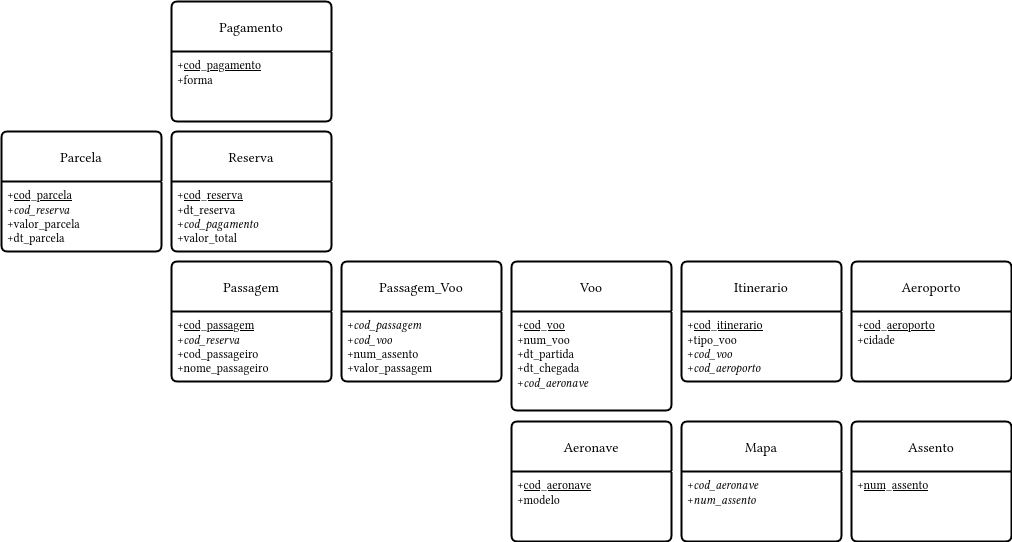

The diagram above was exported from draw.io. Its source (the exported page's mxGraphModel, read from the mxfile embedded in the PNG):
<mxGraphModel dx="1373" dy="828" grid="1" gridSize="10" guides="1" tooltips="1" connect="1" arrows="1" fold="1" page="1" pageScale="1" pageWidth="1169" pageHeight="827" math="0" shadow="0">
  <root>
    <mxCell id="0" />
    <mxCell id="1" parent="0" />
    <mxCell id="6bB2HHmTwCvp7e4m53hZ-1" value="Passagem" style="swimlane;childLayout=stackLayout;horizontal=1;startSize=50;horizontalStack=0;rounded=1;fontSize=14;fontStyle=0;strokeWidth=2;resizeParent=0;resizeLast=1;shadow=0;dashed=0;align=center;arcSize=4;whiteSpace=wrap;html=1;" vertex="1" parent="1">
      <mxGeometry x="180" y="270" width="160" height="120" as="geometry" />
    </mxCell>
    <mxCell id="6bB2HHmTwCvp7e4m53hZ-2" value="+&lt;u&gt;cod_passagem&lt;/u&gt;&lt;br&gt;+&lt;i&gt;cod_reserva&lt;/i&gt;&lt;br&gt;&lt;div&gt;+cod_passageiro&lt;/div&gt;&lt;div&gt;+nome_passageiro&lt;/div&gt;" style="align=left;strokeColor=none;fillColor=none;spacingLeft=4;spacingRight=4;fontSize=12;verticalAlign=top;resizable=0;rotatable=0;part=1;html=1;whiteSpace=wrap;" vertex="1" parent="6bB2HHmTwCvp7e4m53hZ-1">
      <mxGeometry y="50" width="160" height="70" as="geometry" />
    </mxCell>
    <mxCell id="6bB2HHmTwCvp7e4m53hZ-3" value="Passagem_Voo" style="swimlane;childLayout=stackLayout;horizontal=1;startSize=50;horizontalStack=0;rounded=1;fontSize=14;fontStyle=0;strokeWidth=2;resizeParent=0;resizeLast=1;shadow=0;dashed=0;align=center;arcSize=4;whiteSpace=wrap;html=1;" vertex="1" parent="1">
      <mxGeometry x="350" y="270" width="160" height="120" as="geometry" />
    </mxCell>
    <mxCell id="6bB2HHmTwCvp7e4m53hZ-4" value="+&lt;i&gt;cod_passagem&lt;/i&gt;&lt;br&gt;+&lt;i&gt;cod_voo&lt;/i&gt;&lt;br&gt;&lt;div&gt;+num_assento&lt;/div&gt;&lt;div&gt;+valor_passagem&lt;/div&gt;" style="align=left;strokeColor=none;fillColor=none;spacingLeft=4;spacingRight=4;fontSize=12;verticalAlign=top;resizable=0;rotatable=0;part=1;html=1;whiteSpace=wrap;" vertex="1" parent="6bB2HHmTwCvp7e4m53hZ-3">
      <mxGeometry y="50" width="160" height="70" as="geometry" />
    </mxCell>
    <mxCell id="6bB2HHmTwCvp7e4m53hZ-5" value="Voo" style="swimlane;childLayout=stackLayout;horizontal=1;startSize=50;horizontalStack=0;rounded=1;fontSize=14;fontStyle=0;strokeWidth=2;resizeParent=0;resizeLast=1;shadow=0;dashed=0;align=center;arcSize=4;whiteSpace=wrap;html=1;" vertex="1" parent="1">
      <mxGeometry x="520" y="270" width="160" height="149" as="geometry" />
    </mxCell>
    <mxCell id="6bB2HHmTwCvp7e4m53hZ-6" value="+&lt;u&gt;cod_voo&lt;br&gt;&lt;/u&gt;+num_voo&lt;br&gt;&lt;div&gt;+dt_partida&lt;/div&gt;&lt;div&gt;+dt_chegada&lt;/div&gt;&lt;div&gt;+&lt;i&gt;cod_aeronave&lt;/i&gt;&lt;/div&gt;" style="align=left;strokeColor=none;fillColor=none;spacingLeft=4;spacingRight=4;fontSize=12;verticalAlign=top;resizable=0;rotatable=0;part=1;html=1;whiteSpace=wrap;" vertex="1" parent="6bB2HHmTwCvp7e4m53hZ-5">
      <mxGeometry y="50" width="160" height="99" as="geometry" />
    </mxCell>
    <mxCell id="6bB2HHmTwCvp7e4m53hZ-8" value="Itinerario" style="swimlane;childLayout=stackLayout;horizontal=1;startSize=50;horizontalStack=0;rounded=1;fontSize=14;fontStyle=0;strokeWidth=2;resizeParent=0;resizeLast=1;shadow=0;dashed=0;align=center;arcSize=4;whiteSpace=wrap;html=1;" vertex="1" parent="1">
      <mxGeometry x="690" y="270" width="160" height="120" as="geometry" />
    </mxCell>
    <mxCell id="6bB2HHmTwCvp7e4m53hZ-9" value="+&lt;u&gt;cod_itinerario&lt;/u&gt;&lt;br&gt;+tipo_voo&lt;br&gt;&lt;div&gt;+&lt;i&gt;cod_voo&lt;/i&gt;&lt;/div&gt;&lt;div&gt;+&lt;i&gt;cod_aeroporto&lt;/i&gt;&lt;/div&gt;" style="align=left;strokeColor=none;fillColor=none;spacingLeft=4;spacingRight=4;fontSize=12;verticalAlign=top;resizable=0;rotatable=0;part=1;html=1;whiteSpace=wrap;" vertex="1" parent="6bB2HHmTwCvp7e4m53hZ-8">
      <mxGeometry y="50" width="160" height="70" as="geometry" />
    </mxCell>
    <mxCell id="B8gNIoqQK386yD_TMeVu-1" value="Aeroporto" style="swimlane;childLayout=stackLayout;horizontal=1;startSize=50;horizontalStack=0;rounded=1;fontSize=14;fontStyle=0;strokeWidth=2;resizeParent=0;resizeLast=1;shadow=0;dashed=0;align=center;arcSize=4;whiteSpace=wrap;html=1;" vertex="1" parent="1">
      <mxGeometry x="860" y="270" width="160" height="120" as="geometry" />
    </mxCell>
    <mxCell id="B8gNIoqQK386yD_TMeVu-2" value="+&lt;u&gt;cod_aeroporto&lt;/u&gt;&lt;br&gt;+cidade" style="align=left;strokeColor=none;fillColor=none;spacingLeft=4;spacingRight=4;fontSize=12;verticalAlign=top;resizable=0;rotatable=0;part=1;html=1;whiteSpace=wrap;" vertex="1" parent="B8gNIoqQK386yD_TMeVu-1">
      <mxGeometry y="50" width="160" height="70" as="geometry" />
    </mxCell>
    <mxCell id="B8gNIoqQK386yD_TMeVu-3" value="Aeronave" style="swimlane;childLayout=stackLayout;horizontal=1;startSize=50;horizontalStack=0;rounded=1;fontSize=14;fontStyle=0;strokeWidth=2;resizeParent=0;resizeLast=1;shadow=0;dashed=0;align=center;arcSize=4;whiteSpace=wrap;html=1;" vertex="1" parent="1">
      <mxGeometry x="520" y="430" width="160" height="120" as="geometry" />
    </mxCell>
    <mxCell id="B8gNIoqQK386yD_TMeVu-4" value="+&lt;u&gt;cod_aeronave&lt;/u&gt;&lt;br&gt;+modelo" style="align=left;strokeColor=none;fillColor=none;spacingLeft=4;spacingRight=4;fontSize=12;verticalAlign=top;resizable=0;rotatable=0;part=1;html=1;whiteSpace=wrap;" vertex="1" parent="B8gNIoqQK386yD_TMeVu-3">
      <mxGeometry y="50" width="160" height="70" as="geometry" />
    </mxCell>
    <mxCell id="B8gNIoqQK386yD_TMeVu-5" value="Assento" style="swimlane;childLayout=stackLayout;horizontal=1;startSize=50;horizontalStack=0;rounded=1;fontSize=14;fontStyle=0;strokeWidth=2;resizeParent=0;resizeLast=1;shadow=0;dashed=0;align=center;arcSize=4;whiteSpace=wrap;html=1;" vertex="1" parent="1">
      <mxGeometry x="860" y="430" width="160" height="120" as="geometry" />
    </mxCell>
    <mxCell id="B8gNIoqQK386yD_TMeVu-6" value="+&lt;u&gt;num_assento&lt;/u&gt;" style="align=left;strokeColor=none;fillColor=none;spacingLeft=4;spacingRight=4;fontSize=12;verticalAlign=top;resizable=0;rotatable=0;part=1;html=1;whiteSpace=wrap;" vertex="1" parent="B8gNIoqQK386yD_TMeVu-5">
      <mxGeometry y="50" width="160" height="70" as="geometry" />
    </mxCell>
    <mxCell id="B8gNIoqQK386yD_TMeVu-7" value="Mapa" style="swimlane;childLayout=stackLayout;horizontal=1;startSize=50;horizontalStack=0;rounded=1;fontSize=14;fontStyle=0;strokeWidth=2;resizeParent=0;resizeLast=1;shadow=0;dashed=0;align=center;arcSize=4;whiteSpace=wrap;html=1;" vertex="1" parent="1">
      <mxGeometry x="690" y="430" width="160" height="120" as="geometry" />
    </mxCell>
    <mxCell id="B8gNIoqQK386yD_TMeVu-8" value="+&lt;i&gt;cod_aeronave&lt;/i&gt;&lt;br&gt;+&lt;i&gt;num_assento&lt;/i&gt;" style="align=left;strokeColor=none;fillColor=none;spacingLeft=4;spacingRight=4;fontSize=12;verticalAlign=top;resizable=0;rotatable=0;part=1;html=1;whiteSpace=wrap;" vertex="1" parent="B8gNIoqQK386yD_TMeVu-7">
      <mxGeometry y="50" width="160" height="70" as="geometry" />
    </mxCell>
    <mxCell id="otjJhgV14TBEu6Mtw2NY-1" value="Reserva" style="swimlane;childLayout=stackLayout;horizontal=1;startSize=50;horizontalStack=0;rounded=1;fontSize=14;fontStyle=0;strokeWidth=2;resizeParent=0;resizeLast=1;shadow=0;dashed=0;align=center;arcSize=4;whiteSpace=wrap;html=1;" vertex="1" parent="1">
      <mxGeometry x="180" y="140" width="160" height="120" as="geometry" />
    </mxCell>
    <mxCell id="otjJhgV14TBEu6Mtw2NY-2" value="+&lt;u&gt;cod_reserva&lt;/u&gt;&lt;br&gt;&lt;div&gt;+dt_reserva&lt;/div&gt;&lt;div&gt;+&lt;i&gt;cod_pagamento&lt;/i&gt;&lt;/div&gt;+valor_total" style="align=left;strokeColor=none;fillColor=none;spacingLeft=4;spacingRight=4;fontSize=12;verticalAlign=top;resizable=0;rotatable=0;part=1;html=1;whiteSpace=wrap;" vertex="1" parent="otjJhgV14TBEu6Mtw2NY-1">
      <mxGeometry y="50" width="160" height="70" as="geometry" />
    </mxCell>
    <mxCell id="WpHReBtzprCa57ZNZsL_-1" value="Pagamento" style="swimlane;childLayout=stackLayout;horizontal=1;startSize=50;horizontalStack=0;rounded=1;fontSize=14;fontStyle=0;strokeWidth=2;resizeParent=0;resizeLast=1;shadow=0;dashed=0;align=center;arcSize=4;whiteSpace=wrap;html=1;" vertex="1" parent="1">
      <mxGeometry x="180" y="10" width="160" height="120" as="geometry" />
    </mxCell>
    <mxCell id="WpHReBtzprCa57ZNZsL_-2" value="&lt;div&gt;+&lt;u&gt;cod_pagamento&lt;/u&gt;&lt;/div&gt;&lt;div&gt;+forma&lt;/div&gt;" style="align=left;strokeColor=none;fillColor=none;spacingLeft=4;spacingRight=4;fontSize=12;verticalAlign=top;resizable=0;rotatable=0;part=1;html=1;whiteSpace=wrap;" vertex="1" parent="WpHReBtzprCa57ZNZsL_-1">
      <mxGeometry y="50" width="160" height="70" as="geometry" />
    </mxCell>
    <mxCell id="WpHReBtzprCa57ZNZsL_-3" value="Parcela" style="swimlane;childLayout=stackLayout;horizontal=1;startSize=50;horizontalStack=0;rounded=1;fontSize=14;fontStyle=0;strokeWidth=2;resizeParent=0;resizeLast=1;shadow=0;dashed=0;align=center;arcSize=4;whiteSpace=wrap;html=1;" vertex="1" parent="1">
      <mxGeometry x="10" y="140" width="160" height="120" as="geometry" />
    </mxCell>
    <mxCell id="WpHReBtzprCa57ZNZsL_-4" value="+&lt;u&gt;cod_parcela&lt;/u&gt;&lt;br&gt;&lt;div&gt;+&lt;i&gt;cod_reserva&lt;/i&gt;&lt;/div&gt;&lt;div&gt;+valor_parcela&lt;/div&gt;&lt;div&gt;+dt_parcela&lt;/div&gt;" style="align=left;strokeColor=none;fillColor=none;spacingLeft=4;spacingRight=4;fontSize=12;verticalAlign=top;resizable=0;rotatable=0;part=1;html=1;whiteSpace=wrap;" vertex="1" parent="WpHReBtzprCa57ZNZsL_-3">
      <mxGeometry y="50" width="160" height="70" as="geometry" />
    </mxCell>
  </root>
</mxGraphModel>